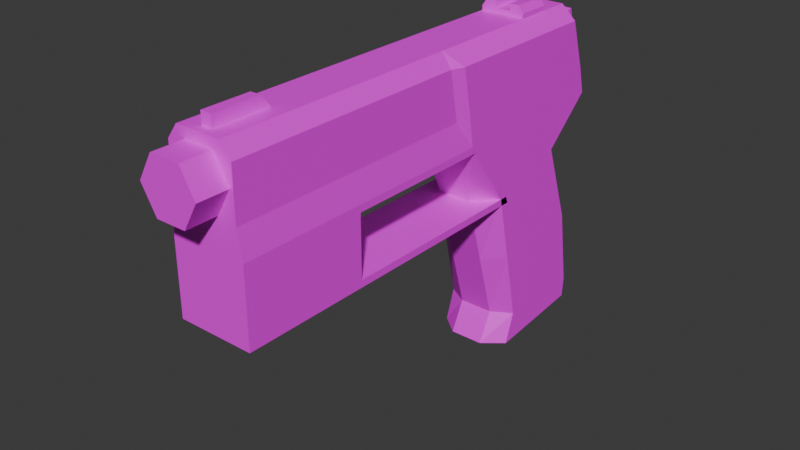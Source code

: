 # Source: pistol.blend  (saved by Blender 4.1.24; exported with 4.5.12 LTS)
import bpy
from mathutils import Matrix  # noqa: F401  (used for matrix-valued properties, if any)

bpy.ops.wm.read_factory_settings(use_empty=True)
scene = bpy.context.scene
scene.name = 'Scene'

# ---- collections
col_collection = bpy.data.collections.new('Collection'); scene.collection.children.link(col_collection)

# ---- images (referenced by path relative to the original .blend; pixels are not part of the script)
import os
ASSET_DIR = os.environ.get("B2B_ASSET_DIR", "")  # directory of the original .blend (textures are referenced by path, not embedded)
HERE = os.path.dirname(os.path.abspath(__file__))  # packed textures are extracted next to this script under _unpacked/

def load_image(name, relpath, width, height, colorspace="sRGB"):
    """Load a texture the original file referenced (path relative to the .blend, or extracted next to this script)."""
    p = next((c for c in (os.path.join(HERE, relpath), os.path.join(ASSET_DIR, relpath)) if relpath and os.path.exists(c)), "")
    if p:
        img = bpy.data.images.load(p, check_existing=True)
        img.name = name
    else:  # same state as the original file: an image datablock whose file is absent (Cycles renders it pink)
        img = bpy.data.images.new(name, width, height)
        img.source = "FILE"
        img.filepath = "//" + (relpath or name)
    img.colorspace_settings.name = colorspace
    return img
img_texture_pistol = load_image('texture_pistol', 'textures/texture_pistol.png', 1024, 1024, 'sRGB')

# ---- materials (node trees are filled in below, after node groups)
mat_pistol_material = bpy.data.materials.new('pistol_material')
mat_pistol_material.use_transparent_shadow = False

# ---- material node trees
mat_pistol_material.use_nodes = True; mat_pistol_material.node_tree.nodes.clear()
_N = mat_pistol_material.node_tree.nodes; _L = mat_pistol_material.node_tree.links
n0 = _N.new('ShaderNodeBsdfPrincipled'); n0.name = 'Principled BSDF'; n0.location = (10, 300)
n1 = _N.new('ShaderNodeOutputMaterial'); n1.name = 'Material Output'; n1.location = (300, 300)
n2 = _N.new('ShaderNodeTexImage'); n2.name = 'Image Texture'; n2.location = (-280, 280)
n2.image = img_texture_pistol
_L.new(n0.outputs[0], n1.inputs[0])
_L.new(n2.outputs[0], n0.inputs[0])
n1.is_active_output = True

# ---- world
world_world = bpy.data.worlds.new('World'); scene.world = world_world
world_world.use_nodes = True; world_world.node_tree.nodes.clear()
_N = world_world.node_tree.nodes; _L = world_world.node_tree.links
n0 = _N.new('ShaderNodeOutputWorld'); n0.name = 'World Output'; n0.location = (300, 300)
n1 = _N.new('ShaderNodeBackground'); n1.name = 'Background'; n1.location = (10, 300)
n1.inputs[0].default_value = (0.05088, 0.05088, 0.05088, 1.0)
_L.new(n1.outputs[0], n0.inputs[0])
n0.is_active_output = True
world_world.color = (0.05088, 0.05088, 0.05088)
world_world.use_sun_shadow = False
world_world.sun_shadow_jitter_overblur = 0.0

# ---- meshes
me_cube_001 = bpy.data.meshes.new('Cube.001')
me_cube_001.from_pydata([(-0.016, -0.1, 0.029), (-0.014, -0.1, 0.062), (-0.016, 0.093, 0.029), (-0.016, 0.083, 0.062), (0.016, -0.1, 0.029), (0.014, -0.1, 0.062), (0.016, 0.093, 0.029), (0.016, 0.083, 0.062), (-0.014, -0.1, 0.0407), (-0.016, 0.09, 0.0407), (0.016, 0.09, 0.0407), (0.014, -0.1, 0.0407), (-0.016, 0.0158, 0.029), (-0.016, 0.0098, 0.062), (0.016, 0.0158, 0.029), (0.016, 0.0098, 0.062), (0.016, 0.014, 0.0407), (-0.016, 0.014, 0.0407), (-0.016, 0.08887, -0.068), (0.016, 0.08887, -0.068), (-0.016, 0.0449, -0.072), (0.016, 0.0449, -0.072), (-0.016, 0.07144, 0.01), (-0.016, 0.03629, -1.49e-08), (0.016, 0.03629, -1.49e-08), (0.016, 0.07144, 0.01), (-0.016, 0.08965, -0.0596), (0.016, 0.04934, -0.059), (-0.016, 0.04934, -0.059), (0.016, 0.08965, -0.0596), (-0.0096, 0.093, 0.029), (0.0096, 0.093, 0.029), (-0.0096, 0.083, 0.068), (0.0096, 0.083, 0.068), (-0.0096, -0.1, 0.029), (0.0096, -0.1, 0.029), (0.0096, -0.1, 0.068), (-0.0096, -0.1, 0.068), (0.0096, -0.1, 0.0407), (-0.0096, -0.1, 0.0407), (-0.0096, 0.09, 0.0407), (0.0096, 0.09, 0.0407), (-0.0096, 0.0098, 0.068), (0.0096, 0.0098, 0.068), (0.0096, 0.0158, 0.029), (-0.0096, 0.0158, 0.029), (0.007333, 0.098, -0.068), (-0.007333, 0.098, -0.068), (0.007333, 0.0378, -0.072), (-0.007333, 0.0378, -0.072), (0.007333, 0.075, 0.01), (-0.007333, 0.075, 0.01), (-0.007333, 0.0268, -1.639e-08), (0.007333, 0.0268, -1.639e-08), (0.007333, 0.0987, -0.0596), (-0.007333, 0.0987, -0.0596), (-0.007333, 0.0442, -0.059), (0.007333, 0.0442, -0.059), (-0.016, 0.0408, -0.003), (-0.016, -0.1, -0.003), (0.0096, -0.1, -0.003), (0.016, -0.1, -0.003), (0.016, 0.0408, -0.003), (-0.0096, 0.0408, -0.003), (-0.0096, -0.1, -0.003), (0.0096, 0.0408, -0.003), (-0.016, 0.01768, 0.02604), (-0.016, -0.04688, 0.02604), (0.016, -0.04688, 0.02604), (0.016, 0.01768, 0.02604), (0.016, -0.04688, -3.825e-05), (-0.016, 0.03968, -3.825e-05), (-0.016, -0.04688, -3.825e-05), (0.016, 0.03968, -3.825e-05), (0.0096, 0.08427, 0.06304), (-0.0096, 0.08427, 0.06304), (-0.0096, 0.09123, 0.06006), (0.0096, 0.09123, 0.06006), (-0.0096, 0.09008, 0.06453), (0.0096, 0.09008, 0.06453), (0.0096, 0.0696, 0.068), (0.0096, 0.05496, 0.068), (-0.0096, 0.0696, 0.068), (-0.0096, 0.05496, 0.068), (0.0096, 0.0696, 0.07), (0.0096, 0.05496, 0.07), (-0.0096, 0.0696, 0.07), (-0.0096, 0.05496, 0.07), (-0.0032, 0.0696, 0.07), (0.0032, 0.0696, 0.07), (-0.0032, 0.05496, 0.07), (0.0032, 0.05496, 0.07), (0.0076, 0.0696, 0.073), (0.0076, 0.05496, 0.073), (-0.0076, 0.0696, 0.073), (-0.0076, 0.05496, 0.073), (0.0032, 0.0696, 0.073), (0.0032, 0.05496, 0.073), (-0.0032, 0.0696, 0.073), (-0.0032, 0.05496, 0.073), (-0.0022, -0.07218, 0.068), (0.0022, -0.07218, 0.068), (-0.0022, -0.09634, 0.068), (0.0022, -0.09634, 0.068), (-0.0022, -0.07618, 0.073), (0.0022, -0.07618, 0.073), (-0.0022, -0.09634, 0.073), (0.0022, -0.09634, 0.073), (-0.016, 0.01001, 0.029), (0.014, 0.00431, 0.062), (0.014, 0.0083, 0.0407), (-0.014, 0.00431, 0.062), (0.016, 0.01001, 0.029), (-0.014, 0.0083, 0.0407), (-0.016, 0.01445, 0.02604), (0.016, 0.01445, 0.02604), (-0.0096, 0.004442, 0.068), (0.0096, 0.004442, 0.068), (0.00625, -0.063, 0.06383), (0.00625, -0.113, 0.06383), (0.0125, -0.063, 0.053), (0.0125, -0.113, 0.053), (0.00625, -0.063, 0.04217), (0.00625, -0.113, 0.04217), (-0.00625, -0.063, 0.04217), (-0.00625, -0.113, 0.04217), (-0.0125, -0.063, 0.053), (-0.0125, -0.113, 0.053), (-0.00625, -0.063, 0.06383), (-0.00625, -0.113, 0.06383), (-0.016, 0.04282, -0.0295), (0.016, 0.08405, -0.0253), (-0.016, 0.08405, -0.0253), (0.016, 0.04282, -0.0295), (0.007333, 0.0355, -0.0295), (-0.007333, 0.0355, -0.0295), (-0.007333, 0.09035, -0.0253), (0.007333, 0.09035, -0.0253)], [], [(17, 13, 3, 9), (74, 33, 7), (110, 109, 5, 11), (39, 37, 1, 8), (35, 34, 64, 60), (116, 111, 1, 37), (34, 39, 8, 0), (112, 110, 11, 4), (31, 41, 10, 6), (12, 17, 9, 2), (108, 113, 17, 12), (6, 10, 16, 14), (32, 3, 13, 42, 83, 82), (28, 26, 18, 20), (10, 7, 15, 16), (113, 111, 13, 17), (46, 19, 21, 48), (29, 27, 21, 19), (56, 28, 20, 49), (54, 29, 19, 46), (31, 6, 25, 50), (45, 12, 23, 52), (6, 14, 24, 25), (12, 2, 22, 23), (137, 131, 29, 54), (135, 130, 28, 56), (131, 133, 27, 29), (130, 132, 26, 28), (30, 31, 50, 51), (136, 137, 54, 55), (26, 55, 47, 18), (132, 136, 55, 26), (44, 45, 52, 53), (134, 135, 56, 57), (133, 134, 57, 27), (2, 30, 51, 22), (14, 44, 53, 24), (55, 54, 46, 47), (27, 57, 48, 21), (57, 56, 49, 48), (18, 47, 49, 20), (47, 46, 48, 49), (7, 33, 80, 81, 43, 15), (81, 83, 42, 43), (2, 9, 40, 30), (30, 40, 41, 31), (4, 11, 38, 35), (35, 38, 39, 34), (109, 117, 36, 5), (102, 100, 116, 37), (4, 35, 60, 61), (11, 5, 36, 38), (38, 36, 37, 39), (3, 32, 75), (75, 32, 33, 74), (65, 62, 61, 60), (58, 63, 64, 59), (63, 65, 60, 64), (34, 0, 59, 64), (112, 4, 68, 115), (108, 12, 66, 114), (71, 72, 70, 73), (70, 72, 67, 68), (4, 61, 70, 68), (59, 0, 67, 72), (61, 62, 73, 70), (58, 59, 72, 71), (114, 115, 68, 67), (40, 75, 78, 76), (41, 74, 7, 10), (9, 3, 75, 40), (76, 78, 79, 77), (75, 74, 79, 78), (41, 40, 76, 77), (74, 41, 77, 79), (33, 32, 82, 80), (80, 82, 86, 88, 89, 84), (101, 103, 36, 117), (89, 91, 97, 96), (83, 81, 85, 91, 90, 87), (82, 83, 87, 86), (81, 80, 84, 85), (91, 85, 93, 97), (89, 88, 90, 91), (98, 94, 95, 99), (92, 96, 97, 93), (86, 87, 95, 94), (87, 90, 99, 95), (88, 86, 94, 98), (90, 88, 98, 99), (84, 89, 96, 92), (85, 84, 92, 93), (100, 102, 106, 104), (105, 104, 106, 107), (102, 103, 107, 106), (101, 100, 104, 105), (103, 101, 105, 107), (66, 69, 115, 114), (0, 108, 114, 67), (14, 112, 115, 69), (8, 1, 111, 113), (0, 8, 113, 108), (14, 16, 110, 112), (16, 15, 109, 110), (43, 42, 116, 117), (42, 13, 111, 116), (15, 43, 117, 109), (118, 119, 121, 120), (120, 121, 123, 122), (122, 123, 125, 124), (124, 125, 127, 126), (121, 119, 129, 127, 125, 123), (126, 127, 129, 128), (128, 129, 119, 118), (118, 120, 122, 124, 126, 128), (100, 101, 117, 116), (103, 102, 37, 36), (24, 53, 134, 133), (53, 52, 135, 134), (22, 51, 136, 132), (51, 50, 137, 136), (23, 22, 132, 130), (25, 24, 133, 131), (52, 23, 130, 135), (50, 25, 131, 137)])
_uv = me_cube_001.uv_layers.new(name='UVMap')
_uv.uv.foreach_set('vector', [0.3864, 0.8181, 0.3732, 0.8852, 0.6037, 0.8852, 0.6258, 0.8181, 0.8491, 0.629, 0.8491, 0.6492, 0.824, 0.6264, 0.3685, 0.8181, 0.3559, 0.8852, 0.02739, 0.8852, 0.02739, 0.8181, 0.7228, 0.5951, 0.7228, 0.6629, 0.7118, 0.648, 0.7118, 0.5951, 0.7705, 0.5661, 0.7228, 0.5661, 0.7228, 0.4866, 0.7705, 0.4866, 0.3563, 0.9041, 0.3559, 0.8852, 0.02739, 0.8852, 0.02739, 0.9041, 0.7228, 0.5661, 0.7228, 0.5951, 0.7118, 0.5951, 0.7069, 0.5661, 0.3739, 0.7813, 0.3685, 0.8181, 0.02739, 0.8181, 0.02739, 0.7813, 0.8491, 0.491, 0.8491, 0.5385, 0.824, 0.5385, 0.824, 0.491, 0.3921, 0.7813, 0.3864, 0.8181, 0.6258, 0.8181, 0.6352, 0.7813, 0.3739, 0.7813, 0.3685, 0.8181, 0.3864, 0.8181, 0.3921, 0.7813, 0.6352, 0.7813, 0.6258, 0.8181, 0.3864, 0.8181, 0.3921, 0.7813, 0.6037, 0.9041, 0.6037, 0.8852, 0.3732, 0.8852, 0.3732, 0.9041, 0.5154, 0.9041, 0.5615, 0.9041, 0.4946, 0.5167, 0.6184, 0.5243, 0.6191, 0.4884, 0.4775, 0.4695, 0.6258, 0.8181, 0.6037, 0.8852, 0.3732, 0.8852, 0.3864, 0.8181, 0.3685, 0.8181, 0.3559, 0.8852, 0.3732, 0.8852, 0.3864, 0.8181, 0.6497, 0.1354, 0.6686, 0.1553, 0.6686, 0.2531, 0.6497, 0.2686, 0.6184, 0.5243, 0.4946, 0.5167, 0.4775, 0.4695, 0.6191, 0.4884, 0.4784, 0.5167, 0.4946, 0.5167, 0.4775, 0.4695, 0.4551, 0.4695, 0.6469, 0.5243, 0.6184, 0.5243, 0.6191, 0.4884, 0.6478, 0.4884, 0.5336, 0.3603, 0.5522, 0.3603, 0.5522, 0.4242, 0.5271, 0.4139, 0.3921, 0.7813, 0.3921, 0.7813, 0.4566, 0.6899, 0.4267, 0.6899, 0.6352, 0.7813, 0.3921, 0.7813, 0.4566, 0.6899, 0.5705, 0.7309, 0.3921, 0.7813, 0.6352, 0.7813, 0.5705, 0.7309, 0.4566, 0.6899, 0.6143, 0.6276, 0.5944, 0.6276, 0.6184, 0.5243, 0.6469, 0.5243, 0.4526, 0.6033, 0.4756, 0.6033, 0.4946, 0.5167, 0.4784, 0.5167, 0.5944, 0.6276, 0.4756, 0.6033, 0.4946, 0.5167, 0.6184, 0.5243, 0.4756, 0.6033, 0.5944, 0.6276, 0.6184, 0.5243, 0.4946, 0.5167, 0.4779, 0.3603, 0.5336, 0.3603, 0.5271, 0.4139, 0.4845, 0.4139, 0.5263, 0.2615, 0.4838, 0.2615, 0.4838, 0.1627, 0.5263, 0.1627, 0.6184, 0.5243, 0.6469, 0.5243, 0.6478, 0.4884, 0.6191, 0.4884, 0.5944, 0.6276, 0.6143, 0.6276, 0.6469, 0.5243, 0.6184, 0.5243, 0.3781, 0.08596, 0.4337, 0.08596, 0.4272, 0.1759, 0.3846, 0.1759, 0.3846, 0.259, 0.4272, 0.259, 0.4272, 0.3422, 0.3846, 0.3422, 0.4756, 0.6033, 0.4526, 0.6033, 0.4784, 0.5167, 0.4946, 0.5167, 0.4594, 0.3603, 0.4779, 0.3603, 0.4845, 0.4139, 0.4594, 0.4242, 0.3921, 0.7813, 0.3921, 0.7813, 0.4267, 0.6899, 0.4566, 0.6899, 0.5263, 0.1627, 0.4838, 0.1627, 0.4838, 0.13, 0.5263, 0.13, 0.4946, 0.5167, 0.4784, 0.5167, 0.4551, 0.4695, 0.4775, 0.4695, 0.3846, 0.3422, 0.4272, 0.3422, 0.4272, 0.3765, 0.3846, 0.3765, 0.5989, 0.1553, 0.6178, 0.1354, 0.6178, 0.2686, 0.5989, 0.2531, 0.6178, 0.1354, 0.6497, 0.1354, 0.6497, 0.2686, 0.6178, 0.2686, 0.6037, 0.8852, 0.6037, 0.9041, 0.5615, 0.9041, 0.5154, 0.9041, 0.3732, 0.9041, 0.3732, 0.8852, 0.1185, 0.9751, 0.1185, 0.915, 0.2599, 0.915, 0.2599, 0.9751, 0.9497, 0.491, 0.9497, 0.5385, 0.9245, 0.5385, 0.9245, 0.491, 0.9245, 0.491, 0.9245, 0.5385, 0.8491, 0.5385, 0.8491, 0.491, 0.7864, 0.5661, 0.7814, 0.5951, 0.7705, 0.5951, 0.7705, 0.5661, 0.7705, 0.5661, 0.7705, 0.5951, 0.7228, 0.5951, 0.7228, 0.5661, 0.3559, 0.8852, 0.3563, 0.9041, 0.02739, 0.9041, 0.02739, 0.8852, 0.5922, 0.9381, 0.5166, 0.9381, 0.2767, 0.915, 0.6037, 0.915, 0.7864, 0.5661, 0.7705, 0.5661, 0.7705, 0.4866, 0.7864, 0.4866, 0.7814, 0.5951, 0.7814, 0.648, 0.7705, 0.6629, 0.7705, 0.5951, 0.7705, 0.5951, 0.7705, 0.6629, 0.7228, 0.6629, 0.7228, 0.5951, 0.9497, 0.6264, 0.9245, 0.6492, 0.9245, 0.629, 0.9245, 0.629, 0.9245, 0.6492, 0.8491, 0.6492, 0.8491, 0.629, 0.8091, 0.1603, 0.8231, 0.1603, 0.8231, 0.4685, 0.8091, 0.4685, 0.7531, 0.1603, 0.7671, 0.1603, 0.7671, 0.4685, 0.7531, 0.4685, 0.7671, 0.1603, 0.8091, 0.1603, 0.8091, 0.4685, 0.7671, 0.4685, 0.7228, 0.5661, 0.7069, 0.5661, 0.7069, 0.4866, 0.7228, 0.4866, 0.3739, 0.7813, 0.02739, 0.7813, 0.1947, 0.7719, 0.3878, 0.7719, 0.3739, 0.7813, 0.3921, 0.7813, 0.398, 0.7719, 0.3878, 0.7719, 0.8451, 0.4597, 0.8451, 0.3224, 0.8959, 0.3224, 0.8959, 0.4597, 0.988, 0.3224, 0.988, 0.3731, 0.9466, 0.3731, 0.9466, 0.3224, 0.02739, 0.7813, 0.02739, 0.6805, 0.1947, 0.6898, 0.1947, 0.7719, 0.02739, 0.6805, 0.02739, 0.7813, 0.1947, 0.7719, 0.1947, 0.6898, 0.02739, 0.6805, 0.4708, 0.6805, 0.4673, 0.6898, 0.1947, 0.6898, 0.4708, 0.6805, 0.02739, 0.6805, 0.1947, 0.6898, 0.4673, 0.6898, 0.9466, 0.4197, 0.8959, 0.4197, 0.8959, 0.3224, 0.9466, 0.3224, 0.8826, 0.7365, 0.8826, 0.6793, 0.8975, 0.6793, 0.8975, 0.6908, 0.8491, 0.5385, 0.8491, 0.629, 0.824, 0.6264, 0.824, 0.5385, 0.9497, 0.5385, 0.9497, 0.6264, 0.9245, 0.629, 0.9245, 0.5385, 0.835, 0.6906, 0.835, 0.6793, 0.8826, 0.6793, 0.8826, 0.6906, 0.9272, 0.6793, 0.9272, 0.727, 0.9124, 0.727, 0.9124, 0.6793, 0.8826, 0.7382, 0.835, 0.7382, 0.835, 0.6906, 0.8826, 0.6906, 0.9124, 0.6793, 0.9124, 0.7365, 0.8975, 0.6908, 0.8975, 0.6793, 0.03067, 0.9751, 0.03067, 0.915, 0.07262, 0.915, 0.07262, 0.9751, 0.6541, 0.9032, 0.6541, 0.9542, 0.6488, 0.9542, 0.6488, 0.9372, 0.6488, 0.9202, 0.6488, 0.9032, 0.5166, 0.9519, 0.5922, 0.9519, 0.6037, 0.9751, 0.2767, 0.9751, 0.7056, 0.9421, 0.7056, 0.9809, 0.6976, 0.9809, 0.6976, 0.9421, 0.6673, 0.9032, 0.6673, 0.9542, 0.662, 0.9542, 0.662, 0.9372, 0.662, 0.9202, 0.662, 0.9032, 0.6976, 0.9032, 0.6976, 0.9421, 0.6923, 0.9421, 0.6923, 0.9032, 0.7109, 0.9032, 0.7109, 0.9421, 0.7056, 0.9421, 0.7056, 0.9032, 0.662, 0.9372, 0.662, 0.9542, 0.6541, 0.9489, 0.6541, 0.9372, 0.6843, 0.9421, 0.6673, 0.9421, 0.6673, 0.9032, 0.6843, 0.9032, 0.679, 0.9809, 0.6673, 0.9809, 0.6673, 0.9421, 0.679, 0.9421, 0.6907, 0.9809, 0.679, 0.9809, 0.679, 0.9421, 0.6907, 0.9421, 0.6923, 0.9032, 0.6923, 0.9421, 0.6843, 0.9421, 0.6843, 0.9032, 0.662, 0.9032, 0.662, 0.9202, 0.6541, 0.9202, 0.6541, 0.9086, 0.6488, 0.9372, 0.6488, 0.9542, 0.6408, 0.9489, 0.6408, 0.9372, 0.7135, 0.9421, 0.7135, 0.9809, 0.7056, 0.9809, 0.7056, 0.9421, 0.6488, 0.9032, 0.6488, 0.9202, 0.6408, 0.9202, 0.6408, 0.9086, 0.7056, 0.9032, 0.7056, 0.9421, 0.6976, 0.9421, 0.6976, 0.9032, 0.7445, 0.9047, 0.7445, 0.978, 0.7293, 0.978, 0.7293, 0.9168, 0.773, 0.9659, 0.7597, 0.9659, 0.7597, 0.9047, 0.773, 0.9047, 0.7864, 0.9199, 0.773, 0.9199, 0.773, 0.9047, 0.7864, 0.9047, 0.773, 0.978, 0.7597, 0.978, 0.7597, 0.9659, 0.773, 0.9659, 0.7597, 0.9047, 0.7597, 0.978, 0.7445, 0.9659, 0.7445, 0.9047, 0.9466, 0.4248, 0.8959, 0.4248, 0.8959, 0.4197, 0.9466, 0.4197, 0.02739, 0.7813, 0.3739, 0.7813, 0.3878, 0.7719, 0.1947, 0.7719, 0.3921, 0.7813, 0.3739, 0.7813, 0.3878, 0.7719, 0.398, 0.7719, 0.02739, 0.8181, 0.02739, 0.8852, 0.3559, 0.8852, 0.3685, 0.8181, 0.02739, 0.7813, 0.02739, 0.8181, 0.3685, 0.8181, 0.3739, 0.7813, 0.3921, 0.7813, 0.3864, 0.8181, 0.3685, 0.8181, 0.3739, 0.7813, 0.3864, 0.8181, 0.3732, 0.8852, 0.3559, 0.8852, 0.3685, 0.8181, 0.2599, 0.9751, 0.2599, 0.915, 0.2767, 0.915, 0.2767, 0.9751, 0.3732, 0.9041, 0.3732, 0.8852, 0.3559, 0.8852, 0.3563, 0.9041, 0.3732, 0.8852, 0.3732, 0.9041, 0.3563, 0.9041, 0.3559, 0.8852, 0.6775, 0.8616, 0.6775, 0.759, 0.6904, 0.759, 0.6904, 0.8616, 0.6904, 0.8616, 0.6904, 0.759, 0.716, 0.759, 0.716, 0.8616, 0.716, 0.8616, 0.716, 0.759, 0.7288, 0.759, 0.7288, 0.8616, 0.7801, 0.759, 0.7801, 0.8616, 0.7673, 0.8616, 0.7673, 0.759, 0.7801, 0.7975, 0.7801, 0.7719, 0.8023, 0.759, 0.8245, 0.7719, 0.8245, 0.7975, 0.8023, 0.8103, 0.7673, 0.759, 0.7673, 0.8616, 0.7416, 0.8616, 0.7416, 0.759, 0.7416, 0.759, 0.7416, 0.8616, 0.7288, 0.8616, 0.7288, 0.759, 0.8245, 0.8231, 0.8245, 0.8488, 0.8023, 0.8616, 0.7801, 0.8488, 0.7801, 0.8231, 0.8023, 0.8103, 0.5166, 0.9381, 0.5166, 0.9519, 0.2767, 0.9751, 0.2767, 0.915, 0.5922, 0.9519, 0.5922, 0.9381, 0.6037, 0.915, 0.6037, 0.9751, 0.4566, 0.6899, 0.4267, 0.6899, 0.4526, 0.6033, 0.4756, 0.6033, 0.3846, 0.1759, 0.4272, 0.1759, 0.4272, 0.259, 0.3846, 0.259, 0.5705, 0.7309, 0.5817, 0.7309, 0.6143, 0.6276, 0.5944, 0.6276, 0.5263, 0.3603, 0.4838, 0.3603, 0.4838, 0.2615, 0.5263, 0.2615, 0.4566, 0.6899, 0.5705, 0.7309, 0.5944, 0.6276, 0.4756, 0.6033, 0.5705, 0.7309, 0.4566, 0.6899, 0.4756, 0.6033, 0.5944, 0.6276, 0.4267, 0.6899, 0.4566, 0.6899, 0.4756, 0.6033, 0.4526, 0.6033, 0.5817, 0.7309, 0.5705, 0.7309, 0.5944, 0.6276, 0.6143, 0.6276])
me_cube_001.materials.append(mat_pistol_material)
me_cube_001.update()

# ---- objects
ob_usp = bpy.data.objects.new('usp', me_cube_001)
ob_empty = bpy.data.objects.new('Empty', None)

# ---- transforms, parenting, visibility, modifiers, constraints
ob_usp.location = (0.0, 0.0, 0.0)
ob_empty.location = (0.0, 0.0, 0.0)
ob_empty.rotation_euler = (1.571, -0.0, 1.571)
ob_empty.scale = (0.04076, 0.04076, 0.04076)
ob_empty.empty_display_type = 'IMAGE'
ob_empty.empty_display_size = 5.0

# ---- collection membership
col_collection.objects.link(ob_usp)
col_collection.objects.link(ob_empty)

# ---- scene / render settings (as saved in the file)
scene.frame_start = 1; scene.frame_end = 250; scene.frame_set(1)
scene.render.engine = 'BLENDER_EEVEE_NEXT'
scene.cycles.sampling_pattern = 'TABULATED_SOBOL'
scene.eevee.ray_tracing_options.trace_max_roughness = 0.0
bpy.context.view_layer.update()

# ---- added for rendering (the .blend has no active camera and no usable light): camera, sun
cam_auto = bpy.data.cameras.new('AutoCamera')
cam_auto.lens = 50.0
cam_auto.sensor_width = 36.0
cam_auto.clip_end = 1000.0
ob_auto_camera = bpy.data.objects.new('AutoCamera', cam_auto)
scene.collection.objects.link(ob_auto_camera)
ob_auto_camera.location = (0.239249, -0.294248, 0.191899)
ob_auto_camera.rotation_euler = (1.09748, -7.21219e-08, 0.694738)
scene.camera = ob_auto_camera
light_auto_sun = bpy.data.lights.new('AutoSun', 'SUN')
light_auto_sun.energy = 3.0
light_auto_sun.angle = 0.0523599
ob_auto_sun = bpy.data.objects.new('AutoSun', light_auto_sun)
scene.collection.objects.link(ob_auto_sun)
ob_auto_sun.rotation_euler = (0.872665, 0.174533, 0.523599)
bpy.context.view_layer.update()
